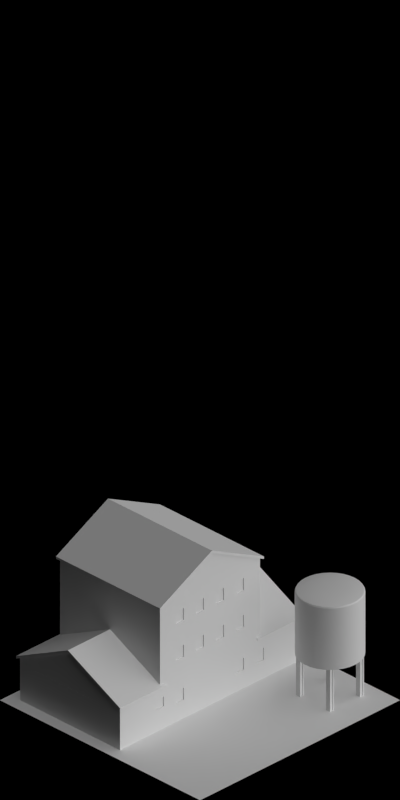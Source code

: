 # Source: small_airport.blend  (saved by Blender 2.63.0; exported with 4.5.12 LTS)
import bpy
from mathutils import Matrix  # noqa: F401  (used for matrix-valued properties, if any)

bpy.ops.wm.read_factory_settings(use_empty=True)
scene = bpy.context.scene
scene.name = 'Scene'

# ---- collections
col_collection_1 = bpy.data.collections.new('Collection 1'); scene.collection.children.link(col_collection_1)

# ---- materials (node trees are filled in below, after node groups)
mat_special_shadowonly = bpy.data.materials.new('Special_ShadowOnly')
mat_cc_normal = bpy.data.materials.new('CC_Normal')
mat_rail_steelshiny = bpy.data.materials.new('Rail_SteelShiny')
mat_cc_patchy = bpy.data.materials.new('CC_Patchy')
mat_paintedmetal_white1 = bpy.data.materials.new('PaintedMetal_White1')
mat_wood_bark = bpy.data.materials.new('Wood_Bark')
mat_glass_opaque = bpy.data.materials.new('Glass_Opaque')
mat_roof_blackfelt = bpy.data.materials.new('Roof_BlackFelt')
mat_concrete_greymid = bpy.data.materials.new('Concrete_GreyMid')

# ---- material node trees

# ---- world
world_world = bpy.data.worlds.new('World'); scene.world = world_world
world_world.color = (0.0, 0.0, 0.0)
world_world.use_sun_shadow = False
world_world.sun_shadow_jitter_overblur = 0.0
world_world.cycles.sampling_method = 'MANUAL'
world_world.cycles.sample_map_resolution = 256
world_world.light_settings.ao_factor = 0.5

# ---- cameras
cam_camera = bpy.data.cameras.new('Camera')
cam_camera.type = 'ORTHO'
cam_camera.clip_start = 0.001
cam_camera.clip_end = 100.0
cam_camera.lens = 35.0
cam_camera.sensor_width = 32.0
cam_camera.sensor_height = 18.0
cam_camera.ortho_scale = 5.656
cam_camera.dof.focus_distance = 0.0
cam_camera.dof.aperture_fstop = 128.0

# ---- lights
light_lamp_004 = bpy.data.lights.new('Lamp.004', 'SUN')
light_lamp_004.transmission_factor = 0.0
light_lamp_004.cutoff_distance = 30.0
light_lamp_004.angle = 1.571
light_lamp_004.energy = 1.0
light_lamp_004.shadow_buffer_clip_start = 1.001
light_lamp_004.shadow_soft_size = 1.0
light_lamp_004.shadow_cascade_max_distance = 1000.0
light_lamp_004.cycles.use_multiple_importance_sampling = False
light_lamp_003 = bpy.data.lights.new('Lamp.003', 'SUN')
light_lamp_003.transmission_factor = 0.0
light_lamp_003.cutoff_distance = 30.0
light_lamp_003.use_shadow = False
light_lamp_003.angle = 1.571
light_lamp_003.energy = 1.0
light_lamp_003.shadow_buffer_clip_start = 1.001
light_lamp_003.shadow_soft_size = 1.0
light_lamp_003.shadow_cascade_max_distance = 1000.0
light_lamp_003.cycles.use_multiple_importance_sampling = False

# ---- meshes
me_plane_022 = bpy.data.meshes.new('Plane.022')
me_plane_022.from_pydata([(1.0, -1.0, 0.0), (-1.0, -1.0, 0.0), (1.0, 1.0, 0.0), (-1.0, 1.0, 0.0)], [], [(2, 3, 1, 0)])
_uv = me_plane_022.uv_layers.new(name='UVMap')
_uv.uv.foreach_set('vector', [1.0, 1.0, 0.0, 1.0, 0.0, 0.0, 1.0, 0.0])
me_plane_022.materials.append(mat_special_shadowonly)
me_plane_022.use_remesh_preserve_volume = False
me_plane_022.use_remesh_preserve_attributes = False
me_plane_022.use_mirror_vertex_groups = False
me_plane_022.update()
me_cube_015 = bpy.data.meshes.new('Cube.015')
me_cube_015.from_pydata([(-0.01, -0.01, -2.049e-08), (-0.01, 0.01, -2.049e-08), (0.01, 0.01, -2.049e-08), (0.01, -0.01, -2.049e-08), (-0.01, -0.01, 0.1), (-0.01, 0.01, 0.1), (0.01, 0.01, 0.1), (0.01, -0.01, 0.1), (-0.01, -0.01, 0.1), (-0.01, 0.09, 0.1), (0.01, 0.09, 0.1), (0.01, -0.01, 0.1), (-0.01, -0.01, 0.12), (-0.01, 0.09, 0.12), (0.01, 0.09, 0.12), (0.01, -0.01, 0.12)], [], [(4, 5, 1, 0), (5, 6, 2, 1), (6, 7, 3, 2), (7, 4, 0, 3), (0, 1, 2, 3), (7, 6, 5, 4), (11, 8, 9, 10), (15, 14, 13, 12), (15, 12, 8, 11), (12, 13, 9, 8), (13, 14, 10, 9), (14, 15, 11, 10)])
me_cube_015.materials.append(mat_cc_normal)
me_cube_015.use_remesh_preserve_volume = False
me_cube_015.use_remesh_preserve_attributes = False
me_cube_015.use_mirror_vertex_groups = False
me_cube_015.update()
me_cube = bpy.data.meshes.new('Cube')
me_cube.from_pydata([(-0.01, -0.02, -3.725e-09), (-0.01, 0.02, -3.725e-09), (0.01, 0.02, -3.725e-09), (0.01, -0.02, -3.725e-09), (-0.01, -0.02, 0.35), (-0.01, 0.02, 0.35), (0.01, 0.02, 0.35), (0.01, -0.02, 0.35), (-0.01, 0.01, 0.35), (-0.01, 0.01, -3.725e-09), (0.01, 0.01, 0.35), (0.01, 0.01, -3.725e-09), (-0.02, 0.01, 0.35), (-0.02, 0.01, -3.725e-09), (-0.02, -0.01, 0.35), (-0.02, -0.01, -3.725e-09), (0.02, 0.01, 0.35), (0.02, 0.01, -3.725e-09), (0.02, -0.01, -3.725e-09), (0.02, -0.01, 0.35), (-0.02, -0.02, -3.725e-09), (-0.02, 0.02, -3.725e-09), (-0.02, -0.02, 0.35), (-0.02, 0.02, 0.35), (0.01, -0.01, -3.725e-09), (-0.01, -0.01, 0.35), (0.01, -0.01, 0.35), (-0.01, -0.01, -3.725e-09), (0.02, -0.02, 0.35), (0.02, 0.02, 0.35), (0.02, -0.02, -3.725e-09), (0.02, 0.02, -3.725e-09)], [], [(8, 5, 23, 12), (5, 6, 2, 1), (7, 3, 30, 28), (7, 4, 0, 3), (9, 1, 2, 11), (10, 6, 5, 8), (25, 8, 9, 27), (18, 30, 3, 24), (27, 9, 11, 24), (26, 10, 8, 25), (26, 7, 28, 19), (29, 16, 17, 31), (29, 31, 2, 6), (5, 1, 21, 23), (7, 26, 25, 4), (19, 18, 24, 26), (0, 27, 24, 3), (10, 26, 24, 11), (10, 11, 17, 16), (16, 29, 6, 10), (11, 2, 31, 17), (19, 28, 30, 18), (12, 23, 21, 13), (22, 14, 15, 20), (0, 4, 22, 20), (13, 21, 1, 9), (25, 27, 15, 14), (12, 13, 9, 8), (27, 0, 20, 15), (14, 22, 4, 25)])
me_cube.materials.append(mat_rail_steelshiny)
me_cube.use_remesh_preserve_volume = False
me_cube.use_remesh_preserve_attributes = False
me_cube.use_mirror_vertex_groups = False
me_cube.update()
me_cylinder = bpy.data.meshes.new('Cylinder')
me_cylinder.from_pydata([(0.0, 1.0, -1.0), (0.0, 1.0, 1.0), (0.1951, 0.9808, -1.0), (0.1951, 0.9808, 1.0), (0.3827, 0.9239, -1.0), (0.3827, 0.9239, 1.0), (0.5556, 0.8315, -1.0), (0.5556, 0.8315, 1.0), (0.7071, 0.7071, -1.0), (0.7071, 0.7071, 1.0), (0.8315, 0.5556, -1.0), (0.8315, 0.5556, 1.0), (0.9239, 0.3827, -1.0), (0.9239, 0.3827, 1.0), (0.9808, 0.1951, -1.0), (0.9808, 0.1951, 1.0), (1.0, 7.55e-08, -1.0), (1.0, 7.55e-08, 1.0), (0.9808, -0.1951, -1.0), (0.9808, -0.1951, 1.0), (0.9239, -0.3827, -1.0), (0.9239, -0.3827, 1.0), (0.8315, -0.5556, -1.0), (0.8315, -0.5556, 1.0), (0.7071, -0.7071, -1.0), (0.7071, -0.7071, 1.0), (0.5556, -0.8315, -1.0), (0.5556, -0.8315, 1.0), (0.3827, -0.9239, -1.0), (0.3827, -0.9239, 1.0), (0.1951, -0.9808, -1.0), (0.1951, -0.9808, 1.0), (-3.258e-07, -1.0, -1.0), (-3.258e-07, -1.0, 1.0), (-0.1951, -0.9808, -1.0), (-0.1951, -0.9808, 1.0), (-0.3827, -0.9239, -1.0), (-0.3827, -0.9239, 1.0), (-0.5556, -0.8315, -1.0), (-0.5556, -0.8315, 1.0), (-0.7071, -0.7071, -1.0), (-0.7071, -0.7071, 1.0), (-0.8315, -0.5556, -1.0), (-0.8315, -0.5556, 1.0), (-0.9239, -0.3827, -1.0), (-0.9239, -0.3827, 1.0), (-0.9808, -0.1951, -1.0), (-0.9808, -0.1951, 1.0), (-1.0, 9.656e-07, -1.0), (-1.0, 9.656e-07, 1.0), (-0.9808, 0.1951, -1.0), (-0.9808, 0.1951, 1.0), (-0.9239, 0.3827, -1.0), (-0.9239, 0.3827, 1.0), (-0.8315, 0.5556, -1.0), (-0.8315, 0.5556, 1.0), (-0.7071, 0.7071, -1.0), (-0.7071, 0.7071, 1.0), (-0.5556, 0.8315, -1.0), (-0.5556, 0.8315, 1.0), (-0.3827, 0.9239, -1.0), (-0.3827, 0.9239, 1.0), (-0.1951, 0.9808, -1.0), (-0.1951, 0.9808, 1.0), (-2.611e-09, 0.9765, 1.04), (0.1905, 0.9578, 1.04), (0.3737, 0.9022, 1.04), (0.5425, 0.8119, 1.04), (0.6905, 0.6905, 1.04), (0.8119, 0.5425, 1.04), (0.9022, 0.3737, 1.04), (0.9578, 0.1905, 1.04), (0.9765, 7.372e-08, 1.04), (0.9578, -0.1905, 1.04), (0.9022, -0.3737, 1.04), (0.8119, -0.5425, 1.04), (0.6905, -0.6905, 1.04), (0.5425, -0.8119, 1.04), (0.3737, -0.9022, 1.04), (0.1905, -0.9578, 1.04), (-3.208e-07, -0.9765, 1.04), (-0.1905, -0.9578, 1.04), (-0.3737, -0.9022, 1.04), (-0.5425, -0.8119, 1.04), (-0.6905, -0.6905, 1.04), (-0.8119, -0.5425, 1.04), (-0.9022, -0.3737, 1.04), (-0.9578, -0.1905, 1.04), (-0.9765, 9.429e-07, 1.04), (-0.9578, 0.1905, 1.04), (-0.9022, 0.3737, 1.04), (-0.8119, 0.5425, 1.04), (-0.6905, 0.6905, 1.04), (-0.5425, 0.8119, 1.04), (-0.3737, 0.9022, 1.04), (-0.1905, 0.9578, 1.04), (-1.75e-10, 0.8231, 1.08), (0.1606, 0.8073, 1.08), (0.315, 0.7604, 1.08), (0.4573, 0.6844, 1.08), (0.582, 0.582, 1.08), (0.6844, 0.4573, 1.08), (0.7604, 0.315, 1.08), (0.8073, 0.1606, 1.08), (0.8231, 6.214e-08, 1.08), (0.8073, -0.1606, 1.08), (0.7604, -0.315, 1.08), (0.6844, -0.4573, 1.08), (0.582, -0.582, 1.08), (0.4573, -0.6844, 1.08), (0.315, -0.7604, 1.08), (0.1606, -0.8073, 1.08), (-2.684e-07, -0.8231, 1.08), (-0.1606, -0.8073, 1.08), (-0.315, -0.7604, 1.08), (-0.4573, -0.6844, 1.08), (-0.582, -0.582, 1.08), (-0.6844, -0.4573, 1.08), (-0.7604, -0.315, 1.08), (-0.8073, -0.1606, 1.08), (-0.8231, 7.948e-07, 1.08), (-0.8073, 0.1606, 1.08), (-0.7604, 0.315, 1.08), (-0.6844, 0.4573, 1.08), (-0.582, 0.582, 1.08), (-0.4573, 0.6844, 1.08), (-0.315, 0.7604, 1.08), (-0.1606, 0.8073, 1.08), (-9.781e-11, 0.4601, 1.12), (0.08977, 0.4513, 1.12), (0.1761, 0.4251, 1.12), (0.2556, 0.3826, 1.12), (0.3254, 0.3254, 1.12), (0.3826, 0.2556, 1.12), (0.4251, 0.1761, 1.12), (0.4513, 0.08977, 1.12), (0.4601, 3.474e-08, 1.12), (0.4513, -0.08977, 1.12), (0.4251, -0.1761, 1.12), (0.3826, -0.2556, 1.12), (0.3254, -0.3254, 1.12), (0.2556, -0.3826, 1.12), (0.1761, -0.4251, 1.12), (0.08977, -0.4513, 1.12), (-1.5e-07, -0.4601, 1.12), (-0.08977, -0.4513, 1.12), (-0.1761, -0.4251, 1.12), (-0.2556, -0.3826, 1.12), (-0.3254, -0.3254, 1.12), (-0.3826, -0.2556, 1.12), (-0.4251, -0.1761, 1.12), (-0.4513, -0.08976, 1.12), (-0.4601, 4.443e-07, 1.12), (-0.4513, 0.08977, 1.12), (-0.4251, 0.1761, 1.12), (-0.3826, 0.2556, 1.12), (-0.3254, 0.3254, 1.12), (-0.2556, 0.3826, 1.12), (-0.1761, 0.4251, 1.12), (-0.08976, 0.4513, 1.12), (0.0, 0.0, 1.142), (-0.3827, 0.9239, 0.0), (-0.5556, 0.8315, 0.0), (-0.7071, 0.7071, 0.0), (-0.8315, 0.5556, 0.0), (-0.9239, 0.3827, 0.0), (-0.9808, 0.1951, 0.0), (-1.0, 9.656e-07, 0.0), (-0.9808, -0.1951, 0.0), (-0.9239, -0.3827, 0.0), (-0.8315, -0.5556, 0.0), (-0.7071, -0.7071, 0.0), (-0.5556, -0.8315, 0.0), (-0.3827, -0.9239, 0.0), (-0.1951, -0.9808, 0.0), (-3.258e-07, -1.0, 0.0), (0.1951, -0.9808, 0.0), (0.3827, -0.9239, 0.0), (0.5556, -0.8315, 0.0), (0.7071, -0.7071, 0.0), (0.8315, -0.5556, 0.0), (0.9239, -0.3827, 0.0), (0.9808, -0.1951, 0.0), (1.0, 7.55e-08, 0.0), (0.9808, 0.1951, 0.0), (0.9239, 0.3827, 0.0), (0.8315, 0.5556, 0.0), (0.7071, 0.7071, 0.0), (0.5556, 0.8315, 0.0), (0.3827, 0.9239, 0.0), (0.1951, 0.9808, 0.0), (0.0, 1.0, 0.0), (-0.1951, 0.9808, 0.0)], [], [(191, 1, 3, 190), (190, 3, 5, 189), (189, 5, 7, 188), (188, 7, 9, 187), (187, 9, 11, 186), (186, 11, 13, 185), (185, 13, 15, 184), (184, 15, 17, 183), (183, 17, 19, 182), (182, 19, 21, 181), (181, 21, 23, 180), (180, 23, 25, 179), (179, 25, 27, 178), (178, 27, 29, 177), (177, 29, 31, 176), (176, 31, 33, 175), (175, 33, 35, 174), (174, 35, 37, 173), (173, 37, 39, 172), (172, 39, 41, 171), (171, 41, 43, 170), (170, 43, 45, 169), (169, 45, 47, 168), (168, 47, 49, 167), (167, 49, 51, 166), (166, 51, 53, 165), (165, 53, 55, 164), (164, 55, 57, 163), (163, 57, 59, 162), (162, 59, 61, 161), (43, 41, 84, 85), (192, 63, 1, 191), (161, 61, 63, 192), (0, 2, 4, 6, 8, 10, 12, 14, 16, 18, 20, 22, 24, 26, 28, 30, 32, 34, 36, 38, 40, 42, 44, 46, 48, 50, 52, 54, 56, 58, 60, 62), (72, 71, 103, 104), (19, 17, 72, 73), (57, 55, 91, 92), (33, 31, 79, 80), (9, 7, 67, 68), (47, 45, 86, 87), (3, 1, 64, 65), (23, 21, 74, 75), (61, 59, 93, 94), (37, 35, 81, 82), (13, 11, 69, 70), (51, 49, 88, 89), (27, 25, 76, 77), (1, 63, 95, 64), (41, 39, 83, 84), (17, 15, 71, 72), (55, 53, 90, 91), (31, 29, 78, 79), (7, 5, 66, 67), (45, 43, 85, 86), (21, 19, 73, 74), (59, 57, 92, 93), (35, 33, 80, 81), (11, 9, 68, 69), (49, 47, 87, 88), (25, 23, 75, 76), (63, 61, 94, 95), (39, 37, 82, 83), (15, 13, 70, 71), (53, 51, 89, 90), (29, 27, 77, 78), (5, 3, 65, 66), (107, 106, 138, 139), (67, 66, 98, 99), (93, 92, 124, 125), (88, 87, 119, 120), (83, 82, 114, 115), (78, 77, 109, 110), (73, 72, 104, 105), (68, 67, 99, 100), (94, 93, 125, 126), (89, 88, 120, 121), (84, 83, 115, 116), (79, 78, 110, 111), (74, 73, 105, 106), (69, 68, 100, 101), (95, 94, 126, 127), (90, 89, 121, 122), (85, 84, 116, 117), (80, 79, 111, 112), (75, 74, 106, 107), (70, 69, 101, 102), (65, 64, 96, 97), (64, 95, 127, 96), (91, 90, 122, 123), (86, 85, 117, 118), (81, 80, 112, 113), (76, 75, 107, 108), (71, 70, 102, 103), (66, 65, 97, 98), (92, 91, 123, 124), (87, 86, 118, 119), (82, 81, 113, 114), (77, 76, 108, 109), (102, 101, 133, 134), (97, 96, 128, 129), (96, 127, 159, 128), (123, 122, 154, 155), (118, 117, 149, 150), (113, 112, 144, 145), (108, 107, 139, 140), (103, 102, 134, 135), (98, 97, 129, 130), (124, 123, 155, 156), (119, 118, 150, 151), (114, 113, 145, 146), (109, 108, 140, 141), (104, 103, 135, 136), (99, 98, 130, 131), (125, 124, 156, 157), (120, 119, 151, 152), (115, 114, 146, 147), (110, 109, 141, 142), (105, 104, 136, 137), (100, 99, 131, 132), (126, 125, 157, 158), (121, 120, 152, 153), (116, 115, 147, 148), (111, 110, 142, 143), (106, 105, 137, 138), (101, 100, 132, 133), (127, 126, 158, 159), (122, 121, 153, 154), (117, 116, 148, 149), (112, 111, 143, 144), (60, 161, 192, 62), (62, 192, 191, 0), (58, 162, 161, 60), (56, 163, 162, 58), (54, 164, 163, 56), (52, 165, 164, 54), (50, 166, 165, 52), (48, 167, 166, 50), (46, 168, 167, 48), (44, 169, 168, 46), (42, 170, 169, 44), (40, 171, 170, 42), (38, 172, 171, 40), (36, 173, 172, 38), (34, 174, 173, 36), (32, 175, 174, 34), (30, 176, 175, 32), (28, 177, 176, 30), (26, 178, 177, 28), (24, 179, 178, 26), (22, 180, 179, 24), (20, 181, 180, 22), (18, 182, 181, 20), (16, 183, 182, 18), (14, 184, 183, 16), (12, 185, 184, 14), (10, 186, 185, 12), (8, 187, 186, 10), (6, 188, 187, 8), (4, 189, 188, 6), (2, 190, 189, 4), (0, 191, 190, 2), (142, 141, 160), (137, 136, 160), (132, 131, 160), (158, 157, 160), (153, 152, 160), (148, 147, 160), (143, 142, 160), (138, 137, 160), (133, 132, 160), (159, 158, 160), (154, 153, 160), (149, 148, 160), (144, 143, 160), (139, 138, 160), (134, 133, 160), (129, 128, 160), (128, 159, 160), (155, 154, 160), (150, 149, 160), (145, 144, 160), (140, 139, 160), (135, 134, 160), (130, 129, 160), (156, 155, 160), (151, 150, 160), (146, 145, 160), (141, 140, 160), (136, 135, 160), (131, 130, 160), (157, 156, 160), (152, 151, 160), (147, 146, 160)])
me_cylinder.polygons.foreach_set('use_smooth', [True] * 193)
me_cylinder.polygons.foreach_set('material_index', [0, 0, 0, 0, 1, 1, 1, 1, 0, 0, 0, 0, 1, 1, 1, 1, 0, 0, 0, 0, 1, 1, 1, 1, 0, 0, 0, 0, 1, 1, 0, 1, 1, 0, 0, 0, 0, 0, 0, 0, 0, 0, 0, 0, 0, 0, 0, 0, 0, 0, 0, 0, 0, 0, 0, 0, 0, 0, 0, 0, 0, 0, 0, 0, 0, 0, 0, 0, 0, 0, 0, 0, 0, 0, 0, 0, 0, 0, 0, 0, 0, 0, 0, 0, 0, 0, 0, 0, 0, 0, 0, 0, 0, 0, 0, 0, 0, 0, 0, 0, 0, 0, 0, 0, 0, 0, 0, 0, 0, 0, 0, 0, 0, 0, 0, 0, 0, 0, 0, 0, 0, 0, 0, 0, 0, 0, 0, 0, 0, 0, 0, 0, 0, 1, 1, 1, 1, 0, 0, 0, 0, 1, 1, 1, 1, 0, 0, 0, 0, 1, 1, 1, 1, 0, 0, 0, 0, 1, 1, 1, 1, 0, 0, 0, 0, 0, 0, 0, 0, 0, 0, 0, 0, 0, 0, 0, 0, 0, 0, 0, 0, 0, 0, 0, 0, 0, 0, 0, 0, 0, 0, 0, 0])
me_cylinder.materials.append(mat_cc_patchy)
me_cylinder.materials.append(mat_paintedmetal_white1)
me_cylinder.use_remesh_preserve_volume = False
me_cylinder.use_remesh_preserve_attributes = False
me_cylinder.use_mirror_vertex_groups = False
me_cylinder.update()
me_plane_006 = bpy.data.meshes.new('Plane.006')
me_plane_006.from_pydata([(-0.05, 5.96e-08, 0.0), (0.0, 0.0, 0.3), (-0.05, 0.0, 0.3), (-0.1, 0.0, 0.3), (-0.1, 5.96e-08, 0.0), (0.0, 5.96e-08, 0.0), (-0.1, 0.05, 0.0), (-0.1, 0.05, 0.3), (-0.05, 0.05, 0.0), (0.0, 0.05, 0.0), (0.0, 0.05, 0.3), (-0.05, 0.05, 0.3), (-0.05, 0.1, 0.0), (0.0, 0.1, 0.0), (-0.05, 0.1, 0.3), (0.0, 0.1, 0.3)], [], [(9, 8, 12, 13), (7, 3, 2, 11), (4, 3, 7, 6), (2, 1, 10, 11), (11, 8, 6, 7), (13, 15, 10, 9), (9, 10, 1, 5), (8, 11, 14, 12), (11, 10, 15, 14), (14, 15, 13, 12), (8, 0, 4, 6), (0, 2, 3, 4), (5, 0, 8, 9), (2, 0, 5, 1)])
me_plane_006.materials.append(mat_wood_bark)
me_plane_006.use_remesh_preserve_volume = False
me_plane_006.use_remesh_preserve_attributes = False
me_plane_006.use_mirror_vertex_groups = False
me_plane_006.update()
me_plane_007 = bpy.data.meshes.new('Plane.007')
me_plane_007.from_pydata([(0.0, 0.0, 0.0), (-0.05, 0.0, 0.0), (0.0, 0.2, 0.0), (-0.05, 0.2, 0.0), (-0.05, 0.2, 0.3), (0.0, 0.2, 0.3), (-0.05, 0.0, 0.3), (0.0, 0.0, 0.3)], [], [(3, 2, 0, 1), (1, 0, 7, 6), (6, 4, 3, 1), (5, 7, 0, 2), (4, 5, 2, 3), (4, 6, 7, 5)])
me_plane_007.materials.append(mat_wood_bark)
me_plane_007.use_remesh_preserve_volume = False
me_plane_007.use_remesh_preserve_attributes = False
me_plane_007.use_mirror_vertex_groups = False
me_plane_007.update()
me_plane_005 = bpy.data.meshes.new('Plane.005')
me_plane_005.from_pydata([(0.0, 0.0, 0.0), (-0.05, 0.0, 0.0), (0.0, 0.2, 0.0), (-0.05, 0.2, 0.0), (0.0, 0.0, 0.3), (-0.05, 0.0, 0.3), (0.0, 0.2, 0.3), (-0.05, 0.2, 0.3), (0.0, 5.96e-08, 0.1), (0.0, 0.2, 0.1), (-0.05, 0.2, 0.1), (-0.05, 5.96e-08, 0.1), (-0.05, 0.05, 0.14), (-0.05, 0.15, 0.14), (-2.265e-09, 0.15, 0.14), (2.265e-09, 0.05, 0.14), (-0.05, 0.15, 0.26), (-2.265e-09, 0.15, 0.26), (-0.05, 0.05, 0.26), (2.265e-09, 0.05, 0.26), (-0.05, 0.06, 0.15), (-0.05, 0.14, 0.15), (-2.265e-09, 0.14, 0.15), (2.265e-09, 0.06, 0.15), (-0.05, 0.14, 0.25), (-2.265e-09, 0.14, 0.25), (-0.05, 0.06, 0.25), (2.265e-09, 0.06, 0.25), (-0.04, 0.06, 0.15), (-0.04, 0.14, 0.15), (-0.009998, 0.14, 0.15), (-0.009998, 0.06, 0.15), (-0.04, 0.14, 0.25), (-0.009998, 0.14, 0.25), (-0.04, 0.06, 0.25), (-0.009998, 0.06, 0.25)], [], [(3, 1, 0, 2), (7, 6, 4, 5), (13, 12, 11, 10), (18, 16, 7, 5), (11, 8, 0, 1), (10, 9, 6, 7), (2, 0, 8, 9), (1, 3, 10, 11), (5, 4, 8, 11), (3, 2, 9, 10), (17, 19, 4, 6), (8, 4, 19, 15), (12, 18, 5, 11), (15, 14, 9, 8), (26, 24, 16, 18), (14, 17, 6, 9), (10, 7, 16, 13), (23, 22, 14, 15), (23, 27, 35, 31), (21, 24, 32, 29), (22, 25, 17, 14), (13, 16, 24, 21), (15, 19, 27, 23), (20, 26, 18, 12), (25, 27, 19, 17), (21, 20, 12, 13), (28, 29, 32, 34), (30, 31, 35, 33), (29, 28, 20, 21), (31, 30, 22, 23), (33, 35, 27, 25), (30, 33, 25, 22), (34, 32, 24, 26), (28, 34, 26, 20)])
me_plane_005.polygons.foreach_set('material_index', [0, 0, 0, 0, 0, 0, 0, 0, 0, 0, 0, 0, 0, 0, 1, 0, 0, 1, 1, 1, 1, 1, 1, 1, 1, 1, 2, 2, 1, 1, 1, 1, 1, 1])
me_plane_005.materials.append(mat_wood_bark)
me_plane_005.materials.append(mat_paintedmetal_white1)
me_plane_005.materials.append(mat_glass_opaque)
me_plane_005.use_remesh_preserve_volume = False
me_plane_005.use_remesh_preserve_attributes = False
me_plane_005.use_mirror_vertex_groups = False
me_plane_005.update()
me_plane_016 = bpy.data.meshes.new('Plane.016')
me_plane_016.from_pydata([(0.7, -0.5, 0.0), (0.7, -4.431e-08, 0.0), (0.65, -4.431e-08, 0.0), (0.65, -4.431e-08, 0.3), (0.7, -4.431e-08, 0.3), (0.7, -0.5, 0.05), (0.7, 0.5, 0.0), (0.7, 0.5, 0.05), (0.7, 0.45, 0.075), (0.7, 0.45, 0.0), (0.7, -0.45, 0.0), (0.7, -0.45, 0.075), (-0.25, 0.45, 0.0), (-0.25, 0.45, 0.075), (-0.3, 0.45, 0.0), (-0.3, 0.45, 0.075), (-0.25, -0.45, 0.075), (-0.3, -0.45, 0.075), (-0.3, -0.45, 0.0), (-0.25, -0.45, 0.0), (-0.25, 0.5, 0.05), (-0.3, 0.5, 0.05), (-0.3, 0.5, 0.0), (-0.25, 0.5, 0.0), (-0.3, -3.099e-08, 0.0), (-0.25, -3.099e-08, 0.0), (-0.3, -0.5, 0.0), (-0.25, -0.5, 0.0), (-0.25, -0.5, 0.05), (-0.3, -0.5, 0.05), (-0.25, -3.099e-08, 0.3), (-0.3, -3.099e-08, 0.3), (0.65, 0.45, 1.93e-07), (0.65, 0.45, 0.075), (0.65, -0.45, 0.075), (0.65, -0.45, 1.93e-07), (0.65, 0.5, 0.05), (0.65, 0.5, 1.93e-07), (0.65, -0.5, 1.93e-07), (0.65, -0.5, 0.05)], [], [(11, 5, 0, 10), (8, 9, 6, 7), (4, 1, 9, 8), (4, 11, 10, 1), (12, 23, 37, 32), (15, 13, 20, 21), (14, 15, 21, 22), (17, 29, 28, 16), (17, 31, 24, 18), (18, 19, 27, 26), (21, 20, 23, 22), (26, 27, 28, 29), (28, 27, 38, 39), (14, 12, 25, 24), (24, 31, 15, 14), (31, 30, 13, 15), (30, 25, 12, 13), (22, 23, 12, 14), (24, 25, 19, 18), (29, 17, 18, 26), (30, 16, 19, 25), (31, 17, 16, 30), (33, 36, 20, 13), (34, 35, 19, 16), (16, 28, 39, 34), (32, 33, 13, 12), (36, 37, 23, 20), (35, 38, 27, 19), (35, 10, 0, 38), (38, 0, 5, 39), (34, 3, 2, 35), (34, 39, 5, 11), (36, 7, 6, 37), (33, 8, 7, 36), (32, 9, 1, 2), (2, 3, 33, 32), (3, 4, 8, 33), (37, 6, 9, 32), (2, 1, 10, 35), (3, 34, 11, 4)])
me_plane_016.materials.append(mat_wood_bark)
me_plane_016.use_remesh_preserve_volume = False
me_plane_016.use_remesh_preserve_attributes = False
me_plane_016.use_mirror_vertex_groups = False
me_plane_016.update()
me_plane_015 = bpy.data.meshes.new('Plane.015')
me_plane_015.from_pydata([(0.52, 0.52, 0.11), (-0.52, 0.52, 0.11), (9.863e-07, 0.52, 0.37), (0.52, 0.52, 0.09), (-0.52, 0.52, 0.09), (9.863e-07, 0.52, 0.35), (9.025e-07, -0.52, 0.35), (9.025e-07, -0.52, 0.37), (0.52, -0.52, 0.09), (-0.52, -0.52, 0.09), (0.52, -0.52, 0.11), (-0.52, -0.52, 0.11)], [], [(4, 9, 11, 1), (2, 0, 10, 7), (5, 6, 8, 3), (5, 6, 9, 4), (3, 8, 10, 0), (2, 1, 11, 7), (5, 4, 1, 2), (5, 3, 0, 2)])
me_plane_015.materials.append(mat_roof_blackfelt)
me_plane_015.use_remesh_preserve_volume = False
me_plane_015.use_remesh_preserve_attributes = False
me_plane_015.use_mirror_vertex_groups = False
me_plane_015.update()
me_plane_014 = bpy.data.meshes.new('Plane.014')
me_plane_014.from_pydata([(0.92, -7.451e-08, 0.3), (0.92, -0.52, 0.04), (0.92, 0.52, 0.04), (-0.92, 5.96e-08, 0.3), (-0.92, -0.52, 0.04), (-0.92, 0.52, 0.04), (0.92, -7.451e-08, 0.32), (0.92, -0.52, 0.06), (0.92, 0.52, 0.06), (-0.92, 5.96e-08, 0.32), (-0.92, -0.52, 0.06), (-0.92, 0.52, 0.06), (0.46, 0.52, 0.06), (0.46, -0.52, 0.06), (-0.46, -0.52, 0.06), (-0.46, 0.52, 0.06), (-0.46, -0.52, 0.04), (-0.46, 0.52, 0.04), (-0.46, 2.608e-08, 0.32), (-0.46, 2.608e-08, 0.3), (0.46, -4.098e-08, 0.3), (0.46, -4.098e-08, 0.32), (0.46, 0.52, 0.04), (0.46, -0.52, 0.04)], [], [(20, 0, 2, 22), (20, 0, 1, 23), (21, 12, 8, 6), (21, 13, 7, 6), (6, 8, 2, 0), (22, 2, 8, 12), (6, 7, 1, 0), (3, 5, 11, 9), (23, 1, 7, 13), (3, 4, 10, 9), (9, 10, 14, 18), (5, 17, 15, 11), (3, 19, 16, 4), (3, 19, 17, 5), (9, 11, 15, 18), (4, 16, 14, 10)])
me_plane_014.materials.append(mat_roof_blackfelt)
me_plane_014.use_remesh_preserve_volume = False
me_plane_014.use_remesh_preserve_attributes = False
me_plane_014.use_mirror_vertex_groups = False
me_plane_014.update()
me_plane_012 = bpy.data.meshes.new('Plane.012')
me_plane_012.from_pydata([(0.45, -0.85, 0.01), (-0.45, -0.85, 0.01), (0.45, 0.85, 0.01), (-0.45, 0.85, 0.01), (0.45, -0.85, -0.03), (-0.45, -0.85, -0.03), (0.45, 0.85, -0.03), (-0.45, 0.85, -0.03)], [], [(2, 0, 1, 3), (6, 7, 5, 4), (0, 2, 6, 4), (4, 5, 1, 0), (2, 3, 7, 6), (3, 1, 5, 7)])
me_plane_012.materials.append(mat_concrete_greymid)
me_plane_012.use_remesh_preserve_volume = False
me_plane_012.use_remesh_preserve_attributes = False
me_plane_012.use_mirror_vertex_groups = False
me_plane_012.update()
me_plane_009 = bpy.data.meshes.new('Plane.009')
me_plane_009.from_pydata([(0.9, -0.7, 0.0), (0.9, -0.2, 0.0), (0.85, -0.2, 0.0), (0.85, -0.2, 0.3), (0.9, -0.2, 0.3), (0.9, -0.7, 0.05), (0.9, 0.3, 0.0), (0.9, 0.3, 0.05), (0.9, 0.25, 0.075), (0.9, 0.25, 0.0), (0.9, -0.65, 0.0), (0.9, -0.65, 0.075), (-0.85, 0.25, 0.0), (-0.85, 0.25, 0.075), (-0.9, 0.25, 0.0), (-0.9, 0.25, 0.075), (-0.85, -0.65, 0.075), (-0.9, -0.65, 0.075), (-0.9, -0.65, 0.0), (-0.85, -0.65, 0.0), (-0.85, 0.3, 0.05), (-0.9, 0.3, 0.05), (-0.9, 0.3, 0.0), (-0.85, 0.3, 0.0), (-0.9, -0.2, 0.0), (-0.85, -0.2, 0.0), (-0.9, -0.7, 0.0), (-0.85, -0.7, 0.0), (-0.85, -0.7, 0.05), (-0.9, -0.7, 0.05), (-0.85, -0.2, 0.3), (-0.9, -0.2, 0.3), (0.85, 0.25, 1.93e-07), (0.85, 0.25, 0.075), (0.85, -0.65, 0.075), (0.85, -0.65, 1.93e-07), (0.85, 0.3, 0.05), (0.85, 0.3, 1.93e-07), (0.85, -0.7, 1.93e-07), (0.85, -0.7, 0.05)], [], [(11, 5, 0, 10), (8, 9, 6, 7), (4, 1, 9, 8), (4, 11, 10, 1), (12, 23, 37, 32), (15, 13, 20, 21), (14, 15, 21, 22), (17, 29, 28, 16), (17, 31, 24, 18), (18, 19, 27, 26), (21, 20, 23, 22), (26, 27, 28, 29), (28, 27, 38, 39), (14, 12, 25, 24), (24, 31, 15, 14), (31, 30, 13, 15), (30, 25, 12, 13), (22, 23, 12, 14), (24, 25, 19, 18), (29, 17, 18, 26), (30, 16, 19, 25), (31, 17, 16, 30), (33, 36, 20, 13), (34, 35, 19, 16), (16, 28, 39, 34), (32, 33, 13, 12), (36, 37, 23, 20), (35, 38, 27, 19), (35, 10, 0, 38), (38, 0, 5, 39), (34, 3, 2, 35), (34, 39, 5, 11), (36, 7, 6, 37), (33, 8, 7, 36), (32, 9, 1, 2), (2, 3, 33, 32), (3, 4, 8, 33), (37, 6, 9, 32), (2, 1, 10, 35), (3, 34, 11, 4)])
me_plane_009.materials.append(mat_wood_bark)
me_plane_009.use_remesh_preserve_volume = False
me_plane_009.use_remesh_preserve_attributes = False
me_plane_009.use_mirror_vertex_groups = False
me_plane_009.update()
me_plane_018 = bpy.data.meshes.new('Plane.018')
me_plane_018.from_pydata([(0.0, 0.0, 0.0), (-0.05, 0.0, 0.0), (0.0, 0.2, 0.0), (-0.05, 0.2, 0.0), (0.0, 0.0, 0.3), (-0.05, 0.0, 0.3), (0.0, 0.2, 0.3), (-0.05, 0.2, 0.3), (0.0, 5.96e-08, 7.451e-09), (0.0, 0.2, 7.451e-09), (-0.05, 0.2, 7.451e-09), (-0.05, 5.96e-08, 7.451e-09), (-0.05, 0.02, 3.725e-09), (-0.05, 0.18, 3.725e-09), (0.0, 0.18, 3.725e-09), (0.0, 0.02, 3.725e-09), (-0.05, 0.18, 0.28), (0.0, 0.18, 0.28), (-0.05, 0.02, 0.28), (0.0, 0.02, 0.28), (-0.05, 0.06, 0.18), (-0.05, 0.14, 0.18), (-2.265e-09, 0.14, 0.18), (2.265e-09, 0.06, 0.18), (-0.05, 0.14, 0.26), (-2.265e-09, 0.14, 0.26), (-0.05, 0.06, 0.26), (2.265e-09, 0.06, 0.26), (-0.04, 0.06, 0.18), (-0.04, 0.14, 0.18), (-0.009998, 0.14, 0.18), (-0.009998, 0.06, 0.18), (-0.04, 0.14, 0.26), (-0.009998, 0.14, 0.26), (-0.04, 0.06, 0.26), (-0.009998, 0.06, 0.26)], [], [(3, 1, 0, 2), (7, 6, 4, 5), (13, 12, 11, 10), (18, 16, 7, 5), (11, 8, 0, 1), (10, 9, 6, 7), (2, 0, 8, 9), (1, 3, 10, 11), (5, 4, 8, 11), (3, 2, 9, 10), (17, 19, 4, 6), (8, 4, 19, 15), (12, 18, 5, 11), (15, 14, 9, 8), (26, 24, 16, 18), (14, 17, 6, 9), (10, 7, 16, 13), (23, 22, 14, 15), (23, 27, 35, 31), (21, 24, 32, 29), (22, 25, 17, 14), (13, 16, 24, 21), (15, 19, 27, 23), (20, 26, 18, 12), (25, 27, 19, 17), (21, 20, 12, 13), (28, 29, 32, 34), (30, 31, 35, 33), (29, 28, 20, 21), (31, 30, 22, 23), (33, 35, 27, 25), (30, 33, 25, 22), (34, 32, 24, 26), (28, 34, 26, 20)])
me_plane_018.polygons.foreach_set('material_index', [0, 0, 0, 0, 0, 0, 0, 0, 0, 0, 0, 0, 0, 0, 1, 0, 0, 1, 1, 1, 1, 1, 1, 1, 1, 1, 2, 2, 1, 1, 1, 1, 1, 1])
me_plane_018.materials.append(mat_wood_bark)
me_plane_018.materials.append(mat_paintedmetal_white1)
me_plane_018.materials.append(mat_glass_opaque)
me_plane_018.use_remesh_preserve_volume = False
me_plane_018.use_remesh_preserve_attributes = False
me_plane_018.use_mirror_vertex_groups = False
me_plane_018.update()

# ---- objects
ob_plane_458 = bpy.data.objects.new('Plane.458', me_plane_022)
ob_plane_032 = bpy.data.objects.new('Plane.032', me_plane_022)
ob_cube_009 = bpy.data.objects.new('Cube.009', me_cube_015)
ob_plane_063 = bpy.data.objects.new('Plane.063', me_plane_022)
ob_cube_008 = bpy.data.objects.new('Cube.008', me_cube)
ob_cube_007 = bpy.data.objects.new('Cube.007', me_cube)
ob_cube_006 = bpy.data.objects.new('Cube.006', me_cube)
ob_cube = bpy.data.objects.new('Cube', me_cube)
ob_cylinder = bpy.data.objects.new('Cylinder', me_cylinder)
ob_plane_061 = bpy.data.objects.new('Plane.061', me_plane_006)
ob_plane_060 = bpy.data.objects.new('Plane.060', me_plane_007)
ob_plane_059 = bpy.data.objects.new('Plane.059', me_plane_007)
ob_plane_058 = bpy.data.objects.new('Plane.058', me_plane_005)
ob_plane_057 = bpy.data.objects.new('Plane.057', me_plane_006)
ob_plane_056 = bpy.data.objects.new('Plane.056', me_plane_006)
ob_plane_053 = bpy.data.objects.new('Plane.053', me_plane_016)
ob_plane_055 = bpy.data.objects.new('Plane.055', me_plane_006)
ob_plane_054 = bpy.data.objects.new('Plane.054', me_plane_006)
ob_plane_052 = bpy.data.objects.new('Plane.052', me_plane_005)
ob_plane_048 = bpy.data.objects.new('Plane.048', me_plane_015)
ob_plane_051 = bpy.data.objects.new('Plane.051', me_plane_014)
ob_plane_050 = bpy.data.objects.new('Plane.050', me_plane_012)
ob_plane_049 = bpy.data.objects.new('Plane.049', me_plane_009)
ob_plane_047 = bpy.data.objects.new('Plane.047', me_plane_006)
ob_plane_046 = bpy.data.objects.new('Plane.046', me_plane_007)
ob_plane_045 = bpy.data.objects.new('Plane.045', me_plane_007)
ob_plane_044 = bpy.data.objects.new('Plane.044', me_plane_007)
ob_plane_043 = bpy.data.objects.new('Plane.043', me_plane_006)
ob_plane_042 = bpy.data.objects.new('Plane.042', me_plane_006)
ob_plane_041 = bpy.data.objects.new('Plane.041', me_plane_007)
ob_plane_040 = bpy.data.objects.new('Plane.040', me_plane_005)
ob_plane_039 = bpy.data.objects.new('Plane.039', me_plane_018)
ob_plane_038 = bpy.data.objects.new('Plane.038', me_plane_007)
ob_plane_037 = bpy.data.objects.new('Plane.037', me_plane_007)
ob_plane_036 = bpy.data.objects.new('Plane.036', me_plane_005)
ob_plane_035 = bpy.data.objects.new('Plane.035', me_plane_005)
ob_plane_033 = bpy.data.objects.new('Plane.033', me_plane_007)
ob_rotationcontrol_001 = bpy.data.objects.new('RotationControl.001', None)
ob_cameratarget = bpy.data.objects.new('CameraTarget', None)
ob_camera = bpy.data.objects.new('Camera', cam_camera)
ob_lamp_001 = bpy.data.objects.new('Lamp.001', light_lamp_004)
ob_lamp = bpy.data.objects.new('Lamp', light_lamp_003)
ob_cube_001 = bpy.data.objects.new('Cube.001', me_cube_015)

# ---- transforms, parenting, visibility, modifiers, constraints
ob_plane_458.location = (-10.0, 0.0, 0.0)
ob_plane_458.rotation_euler = (0.0, 0.0, 1.571)
ob_plane_458.lineart.crease_threshold = 0.0
ob_plane_032.location = (-5.0, 0.0, 0.0)
ob_plane_032.rotation_euler = (0.0, 0.0, 1.571)
ob_plane_032.lineart.crease_threshold = 0.0
ob_cube_009.location = (-9.0, 0.01, 0.0)
ob_cube_009.rotation_euler = (0.0, 0.0, -4.712)
ob_cube_009.lineart.crease_threshold = 0.0
_m = ob_cube_009.modifiers.new('Array', 'ARRAY')
_m.count = 20
_m.constant_offset_displace = (0.0, 0.0, 0.0)
_m.relative_offset_displace = (0.0, 1.0, 0.0)
ob_plane_063.location = (0.0, 0.0, 0.0)
ob_plane_063.rotation_euler = (0.0, 0.0, 1.571)
ob_plane_063.lineart.crease_threshold = 0.0
ob_cube_008.location = (0.45, 0.55, 0.0)
ob_cube_008.lineart.crease_threshold = 0.0
ob_cube_007.location = (0.75, 0.55, 0.0)
ob_cube_007.lineart.crease_threshold = 0.0
ob_cube_006.location = (0.75, 0.85, 0.0)
ob_cube_006.lineart.crease_threshold = 0.0
ob_cube.location = (0.45, 0.85, 0.0)
ob_cube.lineart.crease_threshold = 0.0
ob_cylinder.location = (0.6, 0.7, 0.6)
ob_cylinder.scale = (0.25, 0.25, 0.25)
ob_cylinder.lineart.crease_threshold = 0.0
_m = ob_cylinder.modifiers.new('EdgeSplit', 'EDGE_SPLIT')
ob_plane_061.location = (-0.9, 0.9, 0.0)
ob_plane_061.rotation_euler = (0.0, 0.0, 3.142)
ob_plane_061.lineart.crease_threshold = 0.0
ob_plane_060.location = (0.0, 0.5, 0.35)
ob_plane_060.rotation_euler = (0.0, 0.0, -4.712)
ob_plane_060.lineart.crease_threshold = 0.0
_m = ob_plane_060.modifiers.new('Array', 'ARRAY')
_m.count = 4
_m.constant_offset_displace = (0.0, 0.0, 0.0)
_m.relative_offset_displace = (0.0, 1.0, 0.0)
_m = ob_plane_060.modifiers.new('Array.001', 'ARRAY')
_m.constant_offset_displace = (0.0, 0.0, 0.0)
_m.relative_offset_displace = (0.0, 0.0, 1.0)
ob_plane_059.location = (-0.8, -0.5, 0.35)
ob_plane_059.rotation_euler = (0.0, 0.0, -1.571)
ob_plane_059.lineart.crease_threshold = 0.0
_m = ob_plane_059.modifiers.new('Array', 'ARRAY')
_m.count = 4
_m.constant_offset_displace = (0.0, 0.0, 0.0)
_m.relative_offset_displace = (0.0, 1.0, 0.0)
_m = ob_plane_059.modifiers.new('Array.001', 'ARRAY')
_m.constant_offset_displace = (0.0, 0.0, 0.0)
_m.relative_offset_displace = (0.0, 0.0, 1.0)
ob_plane_058.location = (-0.9, 0.4, 0.35)
ob_plane_058.rotation_euler = (0.0, 0.0, -3.142)
ob_plane_058.lineart.crease_threshold = 0.0
_m = ob_plane_058.modifiers.new('Array', 'ARRAY')
_m.count = 4
_m.constant_offset_displace = (0.0, 0.0, 0.0)
_m.relative_offset_displace = (0.0, 1.0, 0.0)
_m = ob_plane_058.modifiers.new('Array.001', 'ARRAY')
_m.constant_offset_displace = (0.0, 0.0, 0.0)
_m.relative_offset_displace = (0.0, 0.0, 1.0)
ob_plane_057.location = (-0.9, 0.5, 0.35)
ob_plane_057.rotation_euler = (0.0, 0.0, -3.142)
ob_plane_057.lineart.crease_threshold = 0.0
_m = ob_plane_057.modifiers.new('Array', 'ARRAY')
_m.constant_offset_displace = (0.0, 0.0, 0.0)
_m.relative_offset_displace = (0.0, 0.0, 1.0)
ob_plane_056.location = (-0.9, -0.5, 0.35)
ob_plane_056.rotation_euler = (0.0, 0.0, -1.571)
ob_plane_056.lineart.crease_threshold = 0.0
_m = ob_plane_056.modifiers.new('Array', 'ARRAY')
_m.constant_offset_displace = (0.0, 0.0, 0.0)
_m.relative_offset_displace = (0.0, 0.0, 1.0)
ob_plane_053.location = (-0.2, 2.861e-06, 0.95)
ob_plane_053.rotation_euler = (0.0, 0.0, -3.142)
ob_plane_053.lineart.crease_threshold = 0.0
ob_plane_055.location = (0.1, 0.5, 0.35)
ob_plane_055.rotation_euler = (0.0, 0.0, 1.571)
ob_plane_055.lineart.crease_threshold = 0.0
_m = ob_plane_055.modifiers.new('Array', 'ARRAY')
_m.constant_offset_displace = (0.0, 0.0, 0.0)
_m.relative_offset_displace = (0.0, 0.0, 1.0)
ob_plane_054.location = (0.1, -0.5, 0.35)
ob_plane_054.lineart.crease_threshold = 0.0
_m = ob_plane_054.modifiers.new('Array', 'ARRAY')
_m.constant_offset_displace = (0.0, 0.0, 0.0)
_m.relative_offset_displace = (0.0, 0.0, 1.0)
ob_plane_052.location = (0.1, -0.4, 0.35)
ob_plane_052.rotation_euler = (0.0, 0.0, 1.192e-07)
ob_plane_052.lineart.crease_threshold = 0.0
_m = ob_plane_052.modifiers.new('Array', 'ARRAY')
_m.count = 4
_m.constant_offset_displace = (0.0, 0.0, 0.0)
_m.relative_offset_displace = (0.0, 1.0, 0.0)
_m = ob_plane_052.modifiers.new('Array.001', 'ARRAY')
_m.constant_offset_displace = (0.0, 0.0, 0.0)
_m.relative_offset_displace = (0.0, 0.0, 1.0)
ob_plane_048.location = (-0.4, 2.861e-06, 0.9)
ob_plane_048.rotation_euler = (0.0, 0.0, -1.571)
ob_plane_048.lineart.crease_threshold = 0.0
ob_plane_051.location = (-0.4, 2.861e-06, 0.3)
ob_plane_051.rotation_euler = (0.0, 0.0, -1.571)
ob_plane_051.lineart.crease_threshold = 0.0
ob_plane_050.location = (-0.4, 2.861e-06, 0.0)
ob_plane_050.rotation_euler = (0.0, 0.0, 1.192e-07)
ob_plane_050.lineart.crease_threshold = 0.0
ob_plane_049.location = (-0.2, 2.861e-06, 0.3)
ob_plane_049.rotation_euler = (0.0, 0.0, -1.571)
ob_plane_049.lineart.crease_threshold = 0.0
ob_plane_047.location = (-0.9, -0.9, 0.0)
ob_plane_047.rotation_euler = (0.0, 0.0, -1.571)
ob_plane_047.lineart.crease_threshold = 0.0
ob_plane_046.location = (-0.9, 0.8, 0.0)
ob_plane_046.rotation_euler = (0.0, 0.0, -3.142)
ob_plane_046.lineart.crease_threshold = 0.0
_m = ob_plane_046.modifiers.new('Array', 'ARRAY')
_m.count = 8
_m.constant_offset_displace = (0.0, 0.0, 0.0)
_m.relative_offset_displace = (0.0, 1.0, 0.0)
ob_plane_045.location = (-0.8, -0.9, 0.0)
ob_plane_045.rotation_euler = (0.0, 0.0, -1.571)
ob_plane_045.lineart.crease_threshold = 0.0
_m = ob_plane_045.modifiers.new('Array', 'ARRAY')
_m.count = 4
_m.constant_offset_displace = (0.0, 0.0, 0.0)
_m.relative_offset_displace = (0.0, 1.0, 0.0)
ob_plane_044.location = (-9.537e-06, 0.9, 0.0)
ob_plane_044.rotation_euler = (0.0, 0.0, -4.712)
ob_plane_044.lineart.crease_threshold = 0.0
_m = ob_plane_044.modifiers.new('Array', 'ARRAY')
_m.count = 4
_m.constant_offset_displace = (0.0, 0.0, 0.0)
_m.relative_offset_displace = (0.0, 1.0, 0.0)
ob_plane_043.location = (0.1, 0.9, 0.0)
ob_plane_043.rotation_euler = (0.0, 0.0, 1.571)
ob_plane_043.lineart.crease_threshold = 0.0
ob_plane_042.location = (0.1, -0.9, 0.0)
ob_plane_042.rotation_euler = (0.0, 0.0, 1.192e-07)
ob_plane_042.lineart.crease_threshold = 0.0
ob_plane_041.location = (0.1, -0.2, 0.0)
ob_plane_041.rotation_euler = (0.0, 0.0, 1.192e-07)
ob_plane_041.lineart.crease_threshold = 0.0
ob_plane_040.location = (0.1, -0.4, 0.0)
ob_plane_040.rotation_euler = (0.0, 0.0, 1.192e-07)
ob_plane_040.lineart.crease_threshold = 0.0
ob_plane_039.location = (0.1, -0.6, 0.0)
ob_plane_039.rotation_euler = (0.0, 0.0, 1.192e-07)
ob_plane_039.lineart.crease_threshold = 0.0
ob_plane_038.location = (0.1, -0.8, 0.0)
ob_plane_038.rotation_euler = (0.0, 0.0, 1.192e-07)
ob_plane_038.lineart.crease_threshold = 0.0
ob_plane_037.location = (0.1, 2.861e-06, 0.0)
ob_plane_037.rotation_euler = (0.0, 0.0, 1.192e-07)
ob_plane_037.lineart.crease_threshold = 0.0
ob_plane_036.location = (0.1, 0.2, 0.0)
ob_plane_036.rotation_euler = (0.0, 0.0, 1.192e-07)
ob_plane_036.lineart.crease_threshold = 0.0
ob_plane_035.location = (0.1, 0.4, 0.0)
ob_plane_035.rotation_euler = (0.0, 0.0, 1.192e-07)
ob_plane_035.lineart.crease_threshold = 0.0
ob_plane_033.location = (0.1, 0.6, 0.0)
ob_plane_033.rotation_euler = (0.0, 0.0, 1.192e-07)
ob_plane_033.lineart.crease_threshold = 0.0
ob_rotationcontrol_001.location = (0.0, 0.0, 0.0)
ob_rotationcontrol_001.rotation_euler = (0.0, 0.0, -1.571)
ob_rotationcontrol_001.empty_image_offset = (0.0, 0.0)
ob_rotationcontrol_001.lineart.crease_threshold = 0.0
ob_cameratarget.parent = ob_rotationcontrol_001
ob_cameratarget.location = (0.0, 0.0, 2.451)
ob_cameratarget.empty_image_offset = (0.0, 0.0)
ob_cameratarget.lineart.crease_threshold = 0.0
ob_camera.parent = ob_cameratarget
ob_camera.location = (4.0, 4.0, 3.268)
ob_camera.rotation_euler = (1.109, 0.01082, 0.8149)
ob_camera.lock_rotations_4d = False
ob_camera.empty_display_type = 'ARROWS'
ob_camera.color = (0.0, 0.0, 0.0, 0.0)
ob_camera.display_type = 'WIRE'
ob_camera.lineart.crease_threshold = 0.0
_c = ob_camera.constraints.new('TRACK_TO'); _c.name = 'TrackTo'
_c.target = ob_cameratarget
ob_lamp_001.parent = ob_rotationcontrol_001
ob_lamp_001.location = (-1.0, 2.0, 2.0)
ob_lamp_001.lock_rotations_4d = False
ob_lamp_001.empty_display_type = 'ARROWS'
ob_lamp_001.color = (0.0, 0.0, 0.0, 0.0)
ob_lamp_001.lineart.crease_threshold = 0.0
_c = ob_lamp_001.constraints.new('TRACK_TO'); _c.name = 'TrackTo'
_c.target = ob_rotationcontrol_001
ob_lamp.parent = ob_rotationcontrol_001
ob_lamp.location = (-1.0, 2.0, 0.8)
ob_lamp.lock_rotations_4d = False
ob_lamp.empty_display_type = 'ARROWS'
ob_lamp.color = (0.0, 0.0, 0.0, 0.0)
ob_lamp.lineart.crease_threshold = 0.0
_c = ob_lamp.constraints.new('TRACK_TO'); _c.name = 'TrackTo'
_c.target = ob_rotationcontrol_001
ob_cube_001.location = (-5.0, -0.99, 0.0)
ob_cube_001.rotation_euler = (0.0, 0.0, -6.283)
ob_cube_001.lineart.crease_threshold = 0.0
_m = ob_cube_001.modifiers.new('Array', 'ARRAY')
_m.count = 20
_m.constant_offset_displace = (0.0, 0.0, 0.0)
_m.relative_offset_displace = (0.0, 1.0, 0.0)

# ---- collection membership
col_collection_1.objects.link(ob_plane_458)
col_collection_1.objects.link(ob_plane_032)
col_collection_1.objects.link(ob_cube_009)
col_collection_1.objects.link(ob_plane_063)
col_collection_1.objects.link(ob_cube_008)
col_collection_1.objects.link(ob_cube_007)
col_collection_1.objects.link(ob_cube_006)
col_collection_1.objects.link(ob_cube)
col_collection_1.objects.link(ob_cylinder)
col_collection_1.objects.link(ob_plane_061)
col_collection_1.objects.link(ob_plane_060)
col_collection_1.objects.link(ob_plane_059)
col_collection_1.objects.link(ob_plane_058)
col_collection_1.objects.link(ob_plane_057)
col_collection_1.objects.link(ob_plane_056)
col_collection_1.objects.link(ob_plane_053)
col_collection_1.objects.link(ob_plane_055)
col_collection_1.objects.link(ob_plane_054)
col_collection_1.objects.link(ob_plane_052)
col_collection_1.objects.link(ob_plane_048)
col_collection_1.objects.link(ob_plane_051)
col_collection_1.objects.link(ob_plane_050)
col_collection_1.objects.link(ob_plane_049)
col_collection_1.objects.link(ob_plane_047)
col_collection_1.objects.link(ob_plane_046)
col_collection_1.objects.link(ob_plane_045)
col_collection_1.objects.link(ob_plane_044)
col_collection_1.objects.link(ob_plane_043)
col_collection_1.objects.link(ob_plane_042)
col_collection_1.objects.link(ob_plane_041)
col_collection_1.objects.link(ob_plane_040)
col_collection_1.objects.link(ob_plane_039)
col_collection_1.objects.link(ob_plane_038)
col_collection_1.objects.link(ob_plane_037)
col_collection_1.objects.link(ob_plane_036)
col_collection_1.objects.link(ob_plane_035)
col_collection_1.objects.link(ob_plane_033)
col_collection_1.objects.link(ob_rotationcontrol_001)
col_collection_1.objects.link(ob_cameratarget)
col_collection_1.objects.link(ob_camera)
col_collection_1.objects.link(ob_lamp_001)
col_collection_1.objects.link(ob_lamp)
col_collection_1.objects.link(ob_cube_001)

# ---- scene / render settings (as saved in the file)
scene.camera = ob_camera
scene.frame_start = 1; scene.frame_end = 3; scene.frame_set(1)
scene.render.engine = 'BLENDER_EEVEE_NEXT'
scene.render.image_settings.compression = 90
scene.render.resolution_x = 256
scene.render.resolution_y = 512
scene.render.dither_intensity = 0.0
scene.render.bake_margin = 2
scene.render.bake_bias = 0.0
scene.cycles.use_denoising = False
scene.cycles.samples = 10
scene.cycles.sampling_pattern = 'TABULATED_SOBOL'
scene.cycles.light_sampling_threshold = 0.0
scene.cycles.use_adaptive_sampling = False
scene.cycles.use_light_tree = False
scene.cycles.blur_glossy = 0.0
scene.cycles.volume_bounces = 1
scene.cycles.pixel_filter_type = 'GAUSSIAN'
scene.cycles.sample_clamp_indirect = 0.0
scene.view_settings.view_transform = 'Standard'
bpy.context.view_layer.update()
